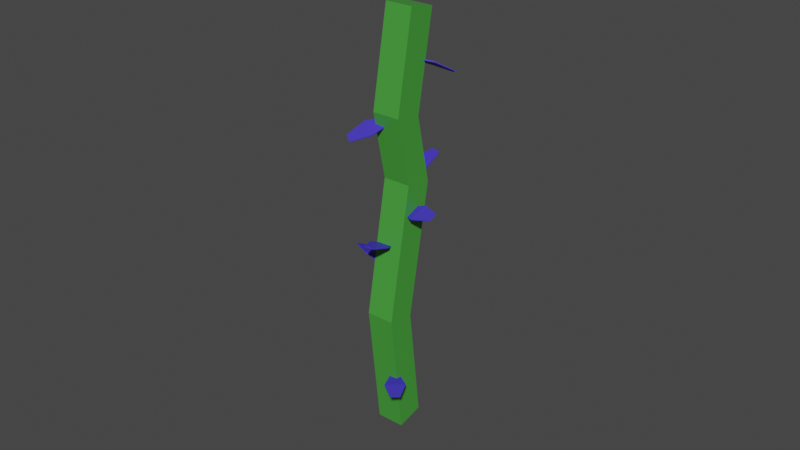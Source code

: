 # Source: catmint.blend  (saved by Blender 2.92.15; exported with 4.5.12 LTS)
import bpy
from mathutils import Matrix  # noqa: F401  (used for matrix-valued properties, if any)

bpy.ops.wm.read_factory_settings(use_empty=True)
scene = bpy.context.scene
scene.name = 'Scene'

# ---- collections
col_collection = bpy.data.collections.new('Collection'); scene.collection.children.link(col_collection)

# ---- materials (node trees are filled in below, after node groups)
mat_material_003 = bpy.data.materials.new('Material.003')
mat_material_003.use_transparent_shadow = False
mat_material_002 = bpy.data.materials.new('Material.002')
mat_material_002.alpha_threshold = 0.0
mat_material_002.use_transparent_shadow = False
mat_material_002.line_color = (0.0, 0.0, 0.0, 1.0)
mat_material_001 = bpy.data.materials.new('Material.001')
mat_material_001.use_transparent_shadow = False
mat_catmint = bpy.data.materials.new('Catmint')
mat_catmint.use_transparent_shadow = False

# ---- material node trees
mat_material_003.use_nodes = True; mat_material_003.node_tree.nodes.clear()
_N = mat_material_003.node_tree.nodes; _L = mat_material_003.node_tree.links
n0 = _N.new('ShaderNodeBsdfPrincipled'); n0.name = 'Principled BSDF'; n0.location = (10, 300)
n0.distribution = 'GGX'
n0.subsurface_method = 'BURLEY'
n0.inputs[0].default_value = (0.2371, 0.05129, 0.8, 1.0)
n0.inputs[3].default_value = 1.45
n0.inputs[27].default_value = (0.0, 0.0, 0.0, 1.0)
n0.inputs[28].default_value = 1.0
n1 = _N.new('ShaderNodeOutputMaterial'); n1.name = 'Material Output'; n1.location = (300, 300)
_L.new(n0.outputs[0], n1.inputs[0])
n1.is_active_output = True
mat_material_002.use_nodes = True; mat_material_002.node_tree.nodes.clear()
_N = mat_material_002.node_tree.nodes; _L = mat_material_002.node_tree.links
n0 = _N.new('ShaderNodeOutputMaterial'); n0.name = 'Material Output'; n0.location = (300, 300)
n1 = _N.new('ShaderNodeBsdfPrincipled'); n1.name = 'Principled BSDF'; n1.location = (10, 300)
n1.distribution = 'GGX'
n1.subsurface_method = 'BURLEY'
n1.inputs[0].default_value = (0.06383, 0.3438, 0.04616, 1.0)
n1.inputs[2].default_value = 0.4
n1.inputs[3].default_value = 1.45
n1.inputs[13].default_value = 0.3591
n1.inputs[27].default_value = (0.0, 0.0, 0.0, 1.0)
n1.inputs[28].default_value = 1.0
_L.new(n1.outputs[0], n0.inputs[0])
n0.is_active_output = True
mat_material_001.use_nodes = True; mat_material_001.node_tree.nodes.clear()
_N = mat_material_001.node_tree.nodes; _L = mat_material_001.node_tree.links
n0 = _N.new('ShaderNodeBsdfPrincipled'); n0.name = 'Principled BSDF'; n0.location = (10, 300)
n0.distribution = 'GGX'
n0.subsurface_method = 'BURLEY'
n0.inputs[0].default_value = (0.8, 0.5919, 0.1005, 1.0)
n0.inputs[3].default_value = 1.45
n0.inputs[13].default_value = 0.3136
n0.inputs[27].default_value = (0.0, 0.0, 0.0, 1.0)
n0.inputs[28].default_value = 1.0
n1 = _N.new('ShaderNodeOutputMaterial'); n1.name = 'Material Output'; n1.location = (300, 300)
_L.new(n0.outputs[0], n1.inputs[0])
n1.is_active_output = True
mat_catmint.use_nodes = True; mat_catmint.node_tree.nodes.clear()
_N = mat_catmint.node_tree.nodes; _L = mat_catmint.node_tree.links
n0 = _N.new('ShaderNodeBsdfPrincipled'); n0.name = 'Principled BSDF'; n0.location = (10, 300)
n0.distribution = 'GGX'
n0.subsurface_method = 'BURLEY'
n0.inputs[0].default_value = (0.06142, 0.04166, 0.5968, 1.0)
n0.inputs[3].default_value = 1.45
n0.inputs[13].default_value = 0.1273
n0.inputs[27].default_value = (0.0, 0.0, 0.0, 1.0)
n0.inputs[28].default_value = 1.0
n1 = _N.new('ShaderNodeOutputMaterial'); n1.name = 'Material Output'; n1.location = (300, 300)
_L.new(n0.outputs[0], n1.inputs[0])
n1.is_active_output = True

# ---- world
world_world = bpy.data.worlds.new('World'); scene.world = world_world
world_world.use_nodes = True; world_world.node_tree.nodes.clear()
_N = world_world.node_tree.nodes; _L = world_world.node_tree.links
n0 = _N.new('ShaderNodeOutputWorld'); n0.name = 'World Output'; n0.location = (300, 300)
n1 = _N.new('ShaderNodeBackground'); n1.name = 'Background'; n1.location = (10, 300)
n1.inputs[0].default_value = (0.05088, 0.05088, 0.05088, 1.0)
_L.new(n1.outputs[0], n0.inputs[0])
n0.is_active_output = True
world_world.color = (0.05088, 0.05088, 0.05088)
world_world.use_sun_shadow = False
world_world.sun_shadow_jitter_overblur = 0.0

# ---- meshes
me_plane = bpy.data.meshes.new('Plane')
me_plane.from_pydata([(0.08669, 0.8223, 0.4105), (0.08669, -0.03127, -0.1767), (0.08669, 0.6524, 0.6575), (0.08669, -0.2012, 0.07032), (-0.2131, 0.8223, 0.4105), (-0.2131, -0.03127, -0.1767), (-0.2131, 0.6524, 0.6575), (-0.2131, -0.2012, 0.07032), (0.08669, 1.056, 1.282), (-0.2131, 1.056, 1.282), (0.08669, 1.226, 1.035), (-0.2131, 1.226, 1.035), (0.08669, 2.24, 2.096), (-0.2131, 2.24, 2.096), (0.08669, 2.41, 1.849), (-0.2131, 2.41, 1.849), (0.08669, 3.003, 3.071), (-0.2131, 3.003, 3.071), (0.08669, 3.259, 2.914), (-0.2131, 3.259, 2.914)], [], [(2, 0, 10, 8), (3, 2, 6, 7), (7, 6, 4, 5), (5, 1, 3, 7), (1, 0, 2, 3), (5, 4, 0, 1), (11, 9, 13, 15), (0, 4, 11, 10), (6, 2, 8, 9), (4, 6, 9, 11), (14, 15, 19, 18), (9, 8, 12, 13), (10, 11, 15, 14), (8, 10, 14, 12), (18, 19, 17, 16), (12, 14, 18, 16), (15, 13, 17, 19), (13, 12, 16, 17)])
me_plane.polygons.foreach_set('material_index', [1, 1, 1, 1, 1, 1, 1, 1, 1, 1, 1, 1, 1, 1, 1, 1, 1, 1])
_uv = me_plane.uv_layers.new(name='UVMap')
_uv.uv.foreach_set('vector', [0.625, 0.75, 0.625, 0.5, 0.625, 0.5, 0.625, 0.75, 0.375, 0.75, 0.625, 0.75, 0.625, 1.0, 0.375, 1.0, 0.375, 0.0, 0.625, 0.0, 0.625, 0.25, 0.375, 0.25, 0.125, 0.5, 0.375, 0.5, 0.375, 0.75, 0.125, 0.75, 0.375, 0.5, 0.625, 0.5, 0.625, 0.75, 0.375, 0.75, 0.375, 0.25, 0.625, 0.25, 0.625, 0.5, 0.375, 0.5, 0.625, 0.25, 0.625, 0.0, 0.625, 0.0, 0.625, 0.25, 0.625, 0.5, 0.625, 0.25, 0.625, 0.25, 0.625, 0.5, 0.625, 1.0, 0.625, 0.75, 0.625, 0.75, 0.625, 1.0, 0.625, 0.25, 0.625, 0.0, 0.625, 0.0, 0.625, 0.25, 0.625, 0.5, 0.625, 0.25, 0.625, 0.25, 0.625, 0.5, 0.625, 1.0, 0.625, 0.75, 0.625, 0.75, 0.625, 1.0, 0.625, 0.5, 0.625, 0.25, 0.625, 0.25, 0.625, 0.5, 0.625, 0.75, 0.625, 0.5, 0.625, 0.5, 0.625, 0.75, 0.625, 0.5, 0.875, 0.5, 0.875, 0.75, 0.625, 0.75, 0.625, 0.75, 0.625, 0.5, 0.625, 0.5, 0.625, 0.75, 0.625, 0.25, 0.625, 0.0, 0.625, 0.0, 0.625, 0.25, 0.625, 1.0, 0.625, 0.75, 0.625, 0.75, 0.625, 1.0])
me_plane.materials.append(mat_material_003)
me_plane.materials.append(mat_material_002)
me_plane.materials.append(mat_material_001)
me_plane.use_remesh_fix_poles = True
me_plane.use_remesh_preserve_attributes = False
me_plane.use_mirror_vertex_groups = False
me_plane.update()
me_cube = bpy.data.meshes.new('Cube')
me_cube.from_pydata([(-1.0, -1.0, -1.0), (-1.0, -1.0, 1.0), (-0.4399, 1.0, -1.0), (-0.4399, 1.0, 1.0), (1.0, -1.0, -1.0), (1.0, -1.0, 1.0), (0.4399, 1.0, -1.0), (0.4399, 1.0, 1.0), (-0.4627, -2.873, -6.639), (-0.4627, -2.873, -5.713), (0.4627, -2.873, -5.713), (0.4627, -2.873, -6.639)], [], [(0, 1, 3, 2), (2, 3, 7, 6), (6, 7, 5, 4), (1, 0, 8, 9), (2, 6, 4, 0), (7, 3, 1, 5), (11, 10, 9, 8), (0, 4, 11, 8), (5, 1, 9, 10), (4, 5, 10, 11)])
_uv = me_cube.uv_layers.new(name='UVMap')
_uv.uv.foreach_set('vector', [0.375, 0.0, 0.625, 0.0, 0.625, 0.25, 0.375, 0.25, 0.375, 0.25, 0.625, 0.25, 0.625, 0.5, 0.375, 0.5, 0.375, 0.5, 0.625, 0.5, 0.625, 0.75, 0.375, 0.75, 0.625, 0.0, 0.375, 0.0, 0.375, 0.0, 0.625, 0.0, 0.125, 0.5, 0.375, 0.5, 0.375, 0.75, 0.125, 0.75, 0.625, 0.5, 0.875, 0.5, 0.875, 0.75, 0.625, 0.75, 0.375, 0.75, 0.625, 0.75, 0.625, 1.0, 0.375, 1.0, 0.125, 0.75, 0.375, 0.75, 0.375, 0.75, 0.125, 0.75, 0.625, 0.75, 0.875, 0.75, 0.875, 0.75, 0.625, 0.75, 0.375, 0.75, 0.625, 0.75, 0.625, 0.75, 0.375, 0.75])
me_cube.materials.append(mat_catmint)
me_cube.use_remesh_fix_poles = True
me_cube.use_remesh_preserve_attributes = False
me_cube.use_mirror_vertex_groups = False
me_cube.update()
me_cube_001 = bpy.data.meshes.new('Cube.001')
me_cube_001.from_pydata([(-1.0, -1.0, -1.0), (-1.0, -1.0, 1.0), (-0.4399, 1.0, -1.0), (-0.4399, 1.0, 1.0), (1.0, -1.0, -1.0), (1.0, -1.0, 1.0), (0.4399, 1.0, -1.0), (0.4399, 1.0, 1.0), (-0.4627, -2.873, -6.639), (-0.4627, -2.873, -5.713), (0.4627, -2.873, -5.713), (0.4627, -2.873, -6.639)], [], [(0, 1, 3, 2), (2, 3, 7, 6), (6, 7, 5, 4), (1, 0, 8, 9), (2, 6, 4, 0), (7, 3, 1, 5), (11, 10, 9, 8), (0, 4, 11, 8), (5, 1, 9, 10), (4, 5, 10, 11)])
_uv = me_cube_001.uv_layers.new(name='UVMap')
_uv.uv.foreach_set('vector', [0.375, 0.0, 0.625, 0.0, 0.625, 0.25, 0.375, 0.25, 0.375, 0.25, 0.625, 0.25, 0.625, 0.5, 0.375, 0.5, 0.375, 0.5, 0.625, 0.5, 0.625, 0.75, 0.375, 0.75, 0.625, 0.0, 0.375, 0.0, 0.375, 0.0, 0.625, 0.0, 0.125, 0.5, 0.375, 0.5, 0.375, 0.75, 0.125, 0.75, 0.625, 0.5, 0.875, 0.5, 0.875, 0.75, 0.625, 0.75, 0.375, 0.75, 0.625, 0.75, 0.625, 1.0, 0.375, 1.0, 0.125, 0.75, 0.375, 0.75, 0.375, 0.75, 0.125, 0.75, 0.625, 0.75, 0.875, 0.75, 0.875, 0.75, 0.625, 0.75, 0.375, 0.75, 0.625, 0.75, 0.625, 0.75, 0.375, 0.75])
me_cube_001.materials.append(mat_catmint)
me_cube_001.use_remesh_fix_poles = True
me_cube_001.use_remesh_preserve_attributes = False
me_cube_001.use_mirror_vertex_groups = False
me_cube_001.update()
me_cube_002 = bpy.data.meshes.new('Cube.002')
me_cube_002.from_pydata([(-1.0, -1.0, -1.0), (-1.0, -1.0, 1.0), (-0.4399, 1.0, -1.0), (-0.4399, 1.0, 1.0), (1.0, -1.0, -1.0), (1.0, -1.0, 1.0), (0.4399, 1.0, -1.0), (0.4399, 1.0, 1.0), (-0.4627, -2.873, -6.639), (-0.4627, -2.873, -5.713), (0.4627, -2.873, -5.713), (0.4627, -2.873, -6.639)], [], [(0, 1, 3, 2), (2, 3, 7, 6), (6, 7, 5, 4), (1, 0, 8, 9), (2, 6, 4, 0), (7, 3, 1, 5), (11, 10, 9, 8), (0, 4, 11, 8), (5, 1, 9, 10), (4, 5, 10, 11)])
_uv = me_cube_002.uv_layers.new(name='UVMap')
_uv.uv.foreach_set('vector', [0.375, 0.0, 0.625, 0.0, 0.625, 0.25, 0.375, 0.25, 0.375, 0.25, 0.625, 0.25, 0.625, 0.5, 0.375, 0.5, 0.375, 0.5, 0.625, 0.5, 0.625, 0.75, 0.375, 0.75, 0.625, 0.0, 0.375, 0.0, 0.375, 0.0, 0.625, 0.0, 0.125, 0.5, 0.375, 0.5, 0.375, 0.75, 0.125, 0.75, 0.625, 0.5, 0.875, 0.5, 0.875, 0.75, 0.625, 0.75, 0.375, 0.75, 0.625, 0.75, 0.625, 1.0, 0.375, 1.0, 0.125, 0.75, 0.375, 0.75, 0.375, 0.75, 0.125, 0.75, 0.625, 0.75, 0.875, 0.75, 0.875, 0.75, 0.625, 0.75, 0.375, 0.75, 0.625, 0.75, 0.625, 0.75, 0.375, 0.75])
me_cube_002.materials.append(mat_catmint)
me_cube_002.use_remesh_fix_poles = True
me_cube_002.use_remesh_preserve_attributes = False
me_cube_002.use_mirror_vertex_groups = False
me_cube_002.update()
me_cube_005 = bpy.data.meshes.new('Cube.005')
me_cube_005.from_pydata([(-1.0, -1.0, -1.0), (-1.0, -1.0, 1.0), (-0.4399, 1.0, -1.0), (-0.4399, 1.0, 1.0), (1.0, -1.0, -1.0), (1.0, -1.0, 1.0), (0.4399, 1.0, -1.0), (0.4399, 1.0, 1.0), (-0.4627, -2.873, -6.639), (-0.4627, -2.873, -5.713), (0.4627, -2.873, -5.713), (0.4627, -2.873, -6.639)], [], [(0, 1, 3, 2), (2, 3, 7, 6), (6, 7, 5, 4), (1, 0, 8, 9), (2, 6, 4, 0), (7, 3, 1, 5), (11, 10, 9, 8), (0, 4, 11, 8), (5, 1, 9, 10), (4, 5, 10, 11)])
_uv = me_cube_005.uv_layers.new(name='UVMap')
_uv.uv.foreach_set('vector', [0.375, 0.0, 0.625, 0.0, 0.625, 0.25, 0.375, 0.25, 0.375, 0.25, 0.625, 0.25, 0.625, 0.5, 0.375, 0.5, 0.375, 0.5, 0.625, 0.5, 0.625, 0.75, 0.375, 0.75, 0.625, 0.0, 0.375, 0.0, 0.375, 0.0, 0.625, 0.0, 0.125, 0.5, 0.375, 0.5, 0.375, 0.75, 0.125, 0.75, 0.625, 0.5, 0.875, 0.5, 0.875, 0.75, 0.625, 0.75, 0.375, 0.75, 0.625, 0.75, 0.625, 1.0, 0.375, 1.0, 0.125, 0.75, 0.375, 0.75, 0.375, 0.75, 0.125, 0.75, 0.625, 0.75, 0.875, 0.75, 0.875, 0.75, 0.625, 0.75, 0.375, 0.75, 0.625, 0.75, 0.625, 0.75, 0.375, 0.75])
me_cube_005.materials.append(mat_catmint)
me_cube_005.use_remesh_fix_poles = True
me_cube_005.use_remesh_preserve_attributes = False
me_cube_005.use_mirror_vertex_groups = False
me_cube_005.update()
me_cube_004 = bpy.data.meshes.new('Cube.004')
me_cube_004.from_pydata([(-1.0, -1.0, -1.0), (-1.0, -1.0, 1.0), (-0.4399, 1.0, -1.0), (-0.4399, 1.0, 1.0), (1.0, -1.0, -1.0), (1.0, -1.0, 1.0), (0.4399, 1.0, -1.0), (0.4399, 1.0, 1.0), (-0.4627, -2.873, -6.639), (-0.4627, -2.873, -5.713), (0.4627, -2.873, -5.713), (0.4627, -2.873, -6.639)], [], [(0, 1, 3, 2), (2, 3, 7, 6), (6, 7, 5, 4), (1, 0, 8, 9), (2, 6, 4, 0), (7, 3, 1, 5), (11, 10, 9, 8), (0, 4, 11, 8), (5, 1, 9, 10), (4, 5, 10, 11)])
_uv = me_cube_004.uv_layers.new(name='UVMap')
_uv.uv.foreach_set('vector', [0.375, 0.0, 0.625, 0.0, 0.625, 0.25, 0.375, 0.25, 0.375, 0.25, 0.625, 0.25, 0.625, 0.5, 0.375, 0.5, 0.375, 0.5, 0.625, 0.5, 0.625, 0.75, 0.375, 0.75, 0.625, 0.0, 0.375, 0.0, 0.375, 0.0, 0.625, 0.0, 0.125, 0.5, 0.375, 0.5, 0.375, 0.75, 0.125, 0.75, 0.625, 0.5, 0.875, 0.5, 0.875, 0.75, 0.625, 0.75, 0.375, 0.75, 0.625, 0.75, 0.625, 1.0, 0.375, 1.0, 0.125, 0.75, 0.375, 0.75, 0.375, 0.75, 0.125, 0.75, 0.625, 0.75, 0.875, 0.75, 0.875, 0.75, 0.625, 0.75, 0.375, 0.75, 0.625, 0.75, 0.625, 0.75, 0.375, 0.75])
me_cube_004.materials.append(mat_catmint)
me_cube_004.use_remesh_fix_poles = True
me_cube_004.use_remesh_preserve_attributes = False
me_cube_004.use_mirror_vertex_groups = False
me_cube_004.update()
me_cube_003 = bpy.data.meshes.new('Cube.003')
me_cube_003.from_pydata([(-1.0, -1.0, -1.0), (-1.0, -1.0, 1.0), (-0.4399, 1.0, -1.0), (-0.4399, 1.0, 1.0), (1.0, -1.0, -1.0), (1.0, -1.0, 1.0), (0.4399, 1.0, -1.0), (0.4399, 1.0, 1.0), (-0.4627, -2.873, -6.639), (-0.4627, -2.873, -5.713), (0.4627, -2.873, -5.713), (0.4627, -2.873, -6.639)], [], [(0, 1, 3, 2), (2, 3, 7, 6), (6, 7, 5, 4), (1, 0, 8, 9), (2, 6, 4, 0), (7, 3, 1, 5), (11, 10, 9, 8), (0, 4, 11, 8), (5, 1, 9, 10), (4, 5, 10, 11)])
_uv = me_cube_003.uv_layers.new(name='UVMap')
_uv.uv.foreach_set('vector', [0.375, 0.0, 0.625, 0.0, 0.625, 0.25, 0.375, 0.25, 0.375, 0.25, 0.625, 0.25, 0.625, 0.5, 0.375, 0.5, 0.375, 0.5, 0.625, 0.5, 0.625, 0.75, 0.375, 0.75, 0.625, 0.0, 0.375, 0.0, 0.375, 0.0, 0.625, 0.0, 0.125, 0.5, 0.375, 0.5, 0.375, 0.75, 0.125, 0.75, 0.625, 0.5, 0.875, 0.5, 0.875, 0.75, 0.625, 0.75, 0.375, 0.75, 0.625, 0.75, 0.625, 1.0, 0.375, 1.0, 0.125, 0.75, 0.375, 0.75, 0.375, 0.75, 0.125, 0.75, 0.625, 0.75, 0.875, 0.75, 0.875, 0.75, 0.625, 0.75, 0.375, 0.75, 0.625, 0.75, 0.625, 0.75, 0.375, 0.75])
me_cube_003.materials.append(mat_catmint)
me_cube_003.use_remesh_fix_poles = True
me_cube_003.use_remesh_preserve_attributes = False
me_cube_003.use_mirror_vertex_groups = False
me_cube_003.update()
me_cube_006 = bpy.data.meshes.new('Cube.006')
me_cube_006.from_pydata([(-1.0, -1.0, -1.0), (-1.0, -1.0, 1.0), (-0.4399, 1.0, -1.0), (-0.4399, 1.0, 1.0), (1.0, -1.0, -1.0), (1.0, -1.0, 1.0), (0.4399, 1.0, -1.0), (0.4399, 1.0, 1.0), (-0.4627, -2.873, -6.639), (-0.4627, -2.873, -5.713), (0.4627, -2.873, -5.713), (0.4627, -2.873, -6.639)], [], [(0, 1, 3, 2), (2, 3, 7, 6), (6, 7, 5, 4), (1, 0, 8, 9), (2, 6, 4, 0), (7, 3, 1, 5), (11, 10, 9, 8), (0, 4, 11, 8), (5, 1, 9, 10), (4, 5, 10, 11)])
_uv = me_cube_006.uv_layers.new(name='UVMap')
_uv.uv.foreach_set('vector', [0.375, 0.0, 0.625, 0.0, 0.625, 0.25, 0.375, 0.25, 0.375, 0.25, 0.625, 0.25, 0.625, 0.5, 0.375, 0.5, 0.375, 0.5, 0.625, 0.5, 0.625, 0.75, 0.375, 0.75, 0.625, 0.0, 0.375, 0.0, 0.375, 0.0, 0.625, 0.0, 0.125, 0.5, 0.375, 0.5, 0.375, 0.75, 0.125, 0.75, 0.625, 0.5, 0.875, 0.5, 0.875, 0.75, 0.625, 0.75, 0.375, 0.75, 0.625, 0.75, 0.625, 1.0, 0.375, 1.0, 0.125, 0.75, 0.375, 0.75, 0.375, 0.75, 0.125, 0.75, 0.625, 0.75, 0.875, 0.75, 0.875, 0.75, 0.625, 0.75, 0.375, 0.75, 0.625, 0.75, 0.625, 0.75, 0.375, 0.75])
me_cube_006.materials.append(mat_catmint)
me_cube_006.use_remesh_fix_poles = True
me_cube_006.use_remesh_preserve_attributes = False
me_cube_006.use_mirror_vertex_groups = False
me_cube_006.update()
me_cube_007 = bpy.data.meshes.new('Cube.007')
me_cube_007.from_pydata([(-1.0, -1.0, -1.0), (-1.0, -1.0, 1.0), (-0.4399, 1.0, -1.0), (-0.4399, 1.0, 1.0), (1.0, -1.0, -1.0), (1.0, -1.0, 1.0), (0.4399, 1.0, -1.0), (0.4399, 1.0, 1.0), (-0.4627, -2.873, -6.639), (-0.4627, -2.873, -5.713), (0.4627, -2.873, -5.713), (0.4627, -2.873, -6.639)], [], [(0, 1, 3, 2), (2, 3, 7, 6), (6, 7, 5, 4), (1, 0, 8, 9), (2, 6, 4, 0), (7, 3, 1, 5), (11, 10, 9, 8), (0, 4, 11, 8), (5, 1, 9, 10), (4, 5, 10, 11)])
_uv = me_cube_007.uv_layers.new(name='UVMap')
_uv.uv.foreach_set('vector', [0.375, 0.0, 0.625, 0.0, 0.625, 0.25, 0.375, 0.25, 0.375, 0.25, 0.625, 0.25, 0.625, 0.5, 0.375, 0.5, 0.375, 0.5, 0.625, 0.5, 0.625, 0.75, 0.375, 0.75, 0.625, 0.0, 0.375, 0.0, 0.375, 0.0, 0.625, 0.0, 0.125, 0.5, 0.375, 0.5, 0.375, 0.75, 0.125, 0.75, 0.625, 0.5, 0.875, 0.5, 0.875, 0.75, 0.625, 0.75, 0.375, 0.75, 0.625, 0.75, 0.625, 1.0, 0.375, 1.0, 0.125, 0.75, 0.375, 0.75, 0.375, 0.75, 0.125, 0.75, 0.625, 0.75, 0.875, 0.75, 0.875, 0.75, 0.625, 0.75, 0.375, 0.75, 0.625, 0.75, 0.625, 0.75, 0.375, 0.75])
me_cube_007.materials.append(mat_catmint)
me_cube_007.use_remesh_fix_poles = True
me_cube_007.use_remesh_preserve_attributes = False
me_cube_007.use_mirror_vertex_groups = False
me_cube_007.update()

# ---- objects
ob_plane = bpy.data.objects.new('Plane', me_plane)
ob_cube = bpy.data.objects.new('Cube', me_cube)
ob_cube_001 = bpy.data.objects.new('Cube.001', me_cube_001)
ob_cube_002 = bpy.data.objects.new('Cube.002', me_cube_002)
ob_cube_005 = bpy.data.objects.new('Cube.005', me_cube_005)
ob_cube_004 = bpy.data.objects.new('Cube.004', me_cube_004)
ob_cube_003 = bpy.data.objects.new('Cube.003', me_cube_003)
ob_cube_006 = bpy.data.objects.new('Cube.006', me_cube_006)
ob_cube_007 = bpy.data.objects.new('Cube.007', me_cube_007)

# ---- transforms, parenting, visibility, modifiers, constraints
ob_plane.location = (0.06321, 0.04958, 4.066)
ob_plane.rotation_euler = (3.927, -0.0, 0.0)
ob_plane.lineart.crease_threshold = 0.0
ob_cube.location = (0.1515, -0.2956, 0.3384)
ob_cube.rotation_euler = (-0.1415, -0.0, 0.705)
ob_cube.scale = (0.1096, 0.1096, 0.004949)
ob_cube.lineart.crease_threshold = 0.0
ob_cube_001.location = (-0.05379, -0.2139, 1.817)
ob_cube_001.rotation_euler = (-0.4312, 0.06238, 0.2062)
ob_cube_001.scale = (0.1096, 0.1096, 0.004949)
ob_cube_001.lineart.crease_threshold = 0.0
ob_cube_002.location = (-0.1195, -0.2043, 3.068)
ob_cube_002.rotation_euler = (0.3455, 0.3523, -0.5775)
ob_cube_002.scale = (0.1096, 0.1096, 0.004949)
ob_cube_002.lineart.crease_threshold = 0.0
ob_cube_005.location = (-0.1345, 0.01665, 1.127)
ob_cube_005.rotation_euler = (0.4847, -0.2051, 3.416)
ob_cube_005.scale = (0.1096, 0.1096, 0.004949)
ob_cube_005.lineart.crease_threshold = 0.0
ob_cube_004.location = (0.01322, 0.1561, 2.522)
ob_cube_004.rotation_euler = (-0.4839, -0.05023, 3.002)
ob_cube_004.scale = (0.1096, 0.1096, 0.004949)
ob_cube_004.lineart.crease_threshold = 0.0
ob_cube_003.location = (0.09338, 0.1699, 3.641)
ob_cube_003.rotation_euler = (0.2541, 0.4279, 2.359)
ob_cube_003.scale = (0.1096, 0.1096, 0.004949)
ob_cube_003.lineart.crease_threshold = 0.0
ob_cube_006.location = (-0.1717, -0.1485, 1.586)
ob_cube_006.rotation_euler = (-0.2734, -0.3881, -1.673)
ob_cube_006.scale = (0.1096, 0.1096, 0.004949)
ob_cube_006.lineart.crease_threshold = 0.0
ob_cube_007.location = (0.1281, -0.01645, 2.162)
ob_cube_007.rotation_euler = (-0.2734, -0.3881, 1.468)
ob_cube_007.scale = (0.1096, 0.1096, 0.004949)
ob_cube_007.lineart.crease_threshold = 0.0

# ---- collection membership
col_collection.objects.link(ob_plane)
col_collection.objects.link(ob_cube)
col_collection.objects.link(ob_cube_001)
col_collection.objects.link(ob_cube_002)
col_collection.objects.link(ob_cube_005)
col_collection.objects.link(ob_cube_004)
col_collection.objects.link(ob_cube_003)
col_collection.objects.link(ob_cube_006)
col_collection.objects.link(ob_cube_007)

# ---- scene / render settings (as saved in the file)
scene.frame_start = 1; scene.frame_end = 250; scene.frame_set(1)
scene.render.engine = 'BLENDER_EEVEE_NEXT'
scene.cycles.use_denoising = False
scene.cycles.samples = 128
scene.cycles.sampling_pattern = 'TABULATED_SOBOL'
scene.cycles.use_adaptive_sampling = False
scene.cycles.use_light_tree = False
scene.view_settings.view_transform = 'Filmic'
bpy.context.view_layer.update()

# ---- added for rendering (the .blend has no active camera and no usable light): camera, sun
cam_auto = bpy.data.cameras.new('AutoCamera')
cam_auto.lens = 50.0
cam_auto.sensor_width = 36.0
cam_auto.clip_end = 1000.0
ob_auto_camera = bpy.data.objects.new('AutoCamera', cam_auto)
scene.collection.objects.link(ob_auto_camera)
ob_auto_camera.location = (6.24451, -7.52787, 6.97465)
ob_auto_camera.rotation_euler = (1.09748, -7.21219e-08, 0.694738)
scene.camera = ob_auto_camera
light_auto_sun = bpy.data.lights.new('AutoSun', 'SUN')
light_auto_sun.energy = 3.0
light_auto_sun.angle = 0.0523599
ob_auto_sun = bpy.data.objects.new('AutoSun', light_auto_sun)
scene.collection.objects.link(ob_auto_sun)
ob_auto_sun.rotation_euler = (0.872665, 0.174533, 0.523599)
bpy.context.view_layer.update()
